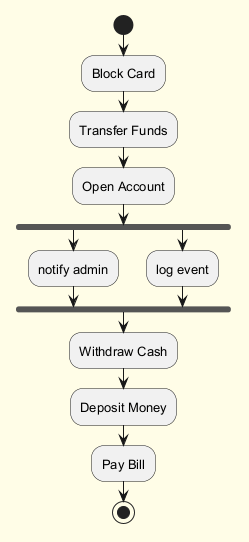

The diagram above was rendered by PlantUML. Its source (embedded in the PNG):
@startuml
skinparam backgroundColor #FFFDE7
skinparam classBackgroundColor #FFF9C4
skinparam classBorderColor #F57F17
skinparam defaultFontSize 13
start
:Block Card;
:Transfer Funds;
:Open Account;
fork
:notify admin;
fork again
:log event;
end fork
:Withdraw Cash;
:Deposit Money;
:Pay Bill;
stop
@enduml